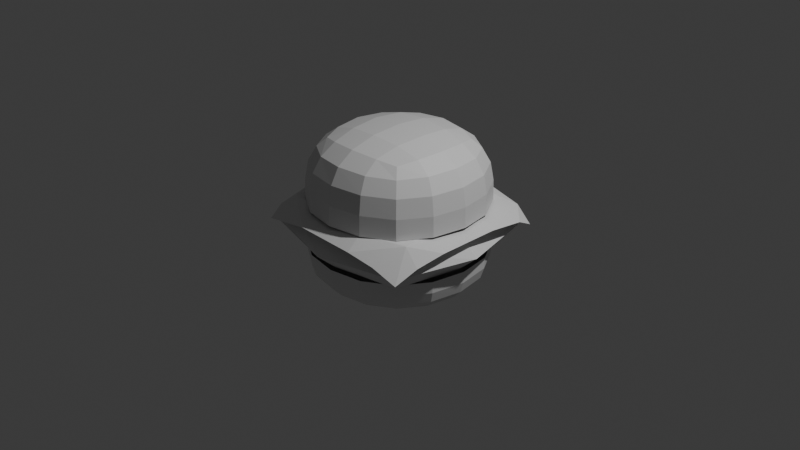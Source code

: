 # Source: kerfger.blend  (saved by Blender 4.4.30; exported with 4.5.12 LTS)
import bpy
from mathutils import Matrix  # noqa: F401  (used for matrix-valued properties, if any)

bpy.ops.wm.read_factory_settings(use_empty=True)
scene = bpy.context.scene
scene.name = 'Scene'

# ---- collections
col_collection = bpy.data.collections.new('Collection'); scene.collection.children.link(col_collection)

# ---- materials (node trees are filled in below, after node groups)
mat_material = bpy.data.materials.new('Material')
mat_material.alpha_threshold = 0.0
mat_material.roughness = 0.5
mat_material.line_color = (0.0, 0.0, 0.0, 1.0)

# ---- material node trees
mat_material.use_nodes = True; mat_material.node_tree.nodes.clear()
_N = mat_material.node_tree.nodes; _L = mat_material.node_tree.links
n0 = _N.new('ShaderNodeOutputMaterial'); n0.name = 'Material Output'; n0.location = (300, 300)
n1 = _N.new('ShaderNodeBsdfPrincipled'); n1.name = 'Principled BSDF'; n1.location = (10, 300)
n1.inputs[3].default_value = 1.45
_L.new(n1.outputs[0], n0.inputs[0])
n0.is_active_output = True

# ---- world
world_world = bpy.data.worlds.new('World'); scene.world = world_world
world_world.use_nodes = True; world_world.node_tree.nodes.clear()
_N = world_world.node_tree.nodes; _L = world_world.node_tree.links
n0 = _N.new('ShaderNodeOutputWorld'); n0.name = 'World Output'; n0.location = (300, 300)
n1 = _N.new('ShaderNodeBackground'); n1.name = 'Background'; n1.location = (10, 300)
n1.inputs[0].default_value = (0.05088, 0.05088, 0.05088, 1.0)
_L.new(n1.outputs[0], n0.inputs[0])
n0.is_active_output = True
world_world.color = (0.05088, 0.05088, 0.05088)
world_world.sun_shadow_jitter_overblur = 0.0

# ---- cameras
cam_camera = bpy.data.cameras.new('Camera')
cam_camera.clip_end = 100.0
cam_camera.ortho_scale = 7.314

# ---- lights
light_light = bpy.data.lights.new('Light', 'POINT')
light_light.energy = 1000.0
light_light.shadow_soft_size = 0.1

# ---- meshes
me_cube = bpy.data.meshes.new('Cube')
me_cube.from_pydata([(1.0, 1.0, -0.7539), (1.0, -1.0, -0.7539), (-1.0, 1.0, -0.7539), (-1.0, -1.0, -0.7539), (1.0, 1.0, -0.2461), (-1.0, -1.0, -0.2461), (1.0, -1.0, -0.2461), (-1.0, 1.0, -0.2461)], [], [(2, 0, 1, 3), (2, 7, 4, 0), (0, 4, 6, 1), (3, 5, 7, 2), (1, 6, 5, 3)])
_uv = me_cube.uv_layers.new(name='UVMap')
_uv.uv.foreach_set('vector', [0.125, 0.5, 0.375, 0.5, 0.375, 0.75, 0.125, 0.75, 0.375, 0.25, 0.5, 0.25, 0.5, 0.5, 0.375, 0.5, 0.375, 0.5, 0.5, 0.5, 0.5, 0.75, 0.375, 0.75, 0.375, 0.0, 0.5, 0.0, 0.5, 0.25, 0.375, 0.25, 0.375, 0.75, 0.5, 0.75, 0.5, 1.0, 0.375, 1.0])
me_cube.materials.append(mat_material)
me_cube.use_mirror_vertex_groups = False
me_cube.update()
me_cube_001 = bpy.data.meshes.new('Cube.001')
me_cube_001.from_pydata([(1.0, 1.0, 0.9658), (1.0, -1.0, 0.9658), (-1.0, 1.0, 0.9658), (-1.0, -1.0, 0.9658), (1.0, 1.0, 0.09903), (-1.0, -1.0, 0.09903), (1.0, -1.0, 0.09903), (-1.0, 1.0, 0.09903)], [], [(0, 2, 3, 1), (6, 1, 3, 5), (5, 3, 2, 7), (4, 0, 1, 6), (7, 2, 0, 4)])
_uv = me_cube_001.uv_layers.new(name='UVMap')
_uv.uv.foreach_set('vector', [0.625, 0.5, 0.875, 0.5, 0.875, 0.75, 0.625, 0.75, 0.5, 0.75, 0.625, 0.75, 0.625, 1.0, 0.5, 1.0, 0.5, 0.0, 0.625, 0.0, 0.625, 0.25, 0.5, 0.25, 0.5, 0.5, 0.625, 0.5, 0.625, 0.75, 0.5, 0.75, 0.5, 0.25, 0.625, 0.25, 0.625, 0.5, 0.5, 0.5])
me_cube_001.materials.append(mat_material)
me_cube_001.use_mirror_vertex_groups = False
me_cube_001.update()
me_cube_002 = bpy.data.meshes.new('Cube.002')
me_cube_002.from_pydata([(-0.6444, -0.6444, -0.4658), (-0.6444, -0.6444, 0.8231), (-0.6444, 0.6444, -0.4658), (-0.6444, 0.6444, 0.8231), (0.6444, -0.6444, -0.4658), (0.6444, -0.6444, 0.8231), (0.6444, 0.6444, -0.4658), (0.6444, 0.6444, 0.8231), (-0.7388, -3.725e-09, -0.5602), (-0.7388, -0.7388, 0.1787), (-0.7388, -1.024e-08, 0.9175), (-0.7388, 0.7388, 0.1787), (-1.49e-08, 0.7388, -0.5602), (1.77e-08, 0.7388, 0.9175), (0.7388, 0.7388, 0.1787), (0.7388, 3.725e-09, -0.5602), (0.7388, 4.657e-09, 0.9175), (0.7388, -0.7388, 0.1787), (1.118e-08, -0.7388, -0.5602), (3.725e-09, -0.7388, 0.9175), (-0.9322, 7.451e-09, 0.1787), (1.49e-08, 0.9322, 0.1787), (0.9322, -1.49e-08, 0.1787), (-1.49e-08, -0.9322, 0.1787), (6.519e-09, -7.451e-09, -0.7536), (4.657e-09, -7.451e-09, 1.111)], [], [(0, 9, 20, 8), (9, 1, 10, 20), (20, 10, 3, 11), (8, 20, 11, 2), (2, 11, 21, 12), (11, 3, 13, 21), (21, 13, 7, 14), (12, 21, 14, 6), (6, 14, 22, 15), (14, 7, 16, 22), (22, 16, 5, 17), (15, 22, 17, 4), (4, 17, 23, 18), (17, 5, 19, 23), (23, 19, 1, 9), (18, 23, 9, 0), (2, 12, 24, 8), (12, 6, 15, 24), (24, 15, 4, 18), (8, 24, 18, 0), (7, 13, 25, 16), (13, 3, 10, 25), (25, 10, 1, 19), (16, 25, 19, 5)])
_k = {(2, 8): 0.24036, (0, 8): 0.24036, (0, 9): 0.24036, (1, 9): 0.24036, (1, 10): 0.24036, (3, 10): 0.24036, (3, 11): 0.24036, (2, 11): 0.24036, (6, 12): 0.24036, (2, 12): 0.24036, (3, 13): 0.24036, (7, 13): 0.24036, (7, 14): 0.24036, (6, 14): 0.24036, (4, 15): 0.24036, (6, 15): 0.24036, (7, 16): 0.24036, (5, 16): 0.24036, (5, 17): 0.24036, (4, 17): 0.24036, (0, 18): 0.24036, (4, 18): 0.24036, (5, 19): 0.24036, (1, 19): 0.24036}
me_cube_002.attributes.new('crease_edge', 'FLOAT', 'EDGE').data.foreach_set('value', [_k.get((min(e.vertices), max(e.vertices)), 0.0) for e in me_cube_002.edges])
_uv = me_cube_002.uv_layers.new(name='UVMap')
_uv.uv.foreach_set('vector', [0.375, 0.0, 0.5, 0.0, 0.5, 0.125, 0.375, 0.125, 0.5, 0.0, 0.625, 0.0, 0.625, 0.125, 0.5, 0.125, 0.5, 0.125, 0.625, 0.125, 0.625, 0.25, 0.5, 0.25, 0.375, 0.125, 0.5, 0.125, 0.5, 0.25, 0.375, 0.25, 0.375, 0.25, 0.5, 0.25, 0.5, 0.375, 0.375, 0.375, 0.5, 0.25, 0.625, 0.25, 0.625, 0.375, 0.5, 0.375, 0.5, 0.375, 0.625, 0.375, 0.625, 0.5, 0.5, 0.5, 0.375, 0.375, 0.5, 0.375, 0.5, 0.5, 0.375, 0.5, 0.375, 0.5, 0.5, 0.5, 0.5, 0.625, 0.375, 0.625, 0.5, 0.5, 0.625, 0.5, 0.625, 0.625, 0.5, 0.625, 0.5, 0.625, 0.625, 0.625, 0.625, 0.75, 0.5, 0.75, 0.375, 0.625, 0.5, 0.625, 0.5, 0.75, 0.375, 0.75, 0.375, 0.75, 0.5, 0.75, 0.5, 0.875, 0.375, 0.875, 0.5, 0.75, 0.625, 0.75, 0.625, 0.875, 0.5, 0.875, 0.5, 0.875, 0.625, 0.875, 0.625, 1.0, 0.5, 1.0, 0.375, 0.875, 0.5, 0.875, 0.5, 1.0, 0.375, 1.0, 0.125, 0.5, 0.25, 0.5, 0.25, 0.625, 0.125, 0.625, 0.25, 0.5, 0.375, 0.5, 0.375, 0.625, 0.25, 0.625, 0.25, 0.625, 0.375, 0.625, 0.375, 0.75, 0.25, 0.75, 0.125, 0.625, 0.25, 0.625, 0.25, 0.75, 0.125, 0.75, 0.625, 0.5, 0.75, 0.5, 0.75, 0.625, 0.625, 0.625, 0.75, 0.5, 0.875, 0.5, 0.875, 0.625, 0.75, 0.625, 0.75, 0.625, 0.875, 0.625, 0.875, 0.75, 0.75, 0.75, 0.625, 0.625, 0.75, 0.625, 0.75, 0.75, 0.625, 0.75])
me_cube_002.update()
me_plane = bpy.data.meshes.new('Plane')
me_plane.from_pydata([(-0.9744, -0.2371, -0.3513), (-0.2467, -0.9733, -0.3505), (0.6258, -0.9082, -0.49), (0.9152, -0.6472, -0.4865), (0.9646, -0.3677, -0.3792), (0.9763, 0.2369, -0.353), (0.9324, 0.6676, -0.4622), (0.8869, 0.8736, -0.6246), (0.7377, 0.8538, -0.374), (-0.3666, 0.9656, -0.3786), (-0.8994, 0.8519, -0.6057), (0.7469, -0.6224, -0.2633), (0.3122, -0.7687, -0.2397), (-0.683, 0.6743, -0.2433), (0.634, 0.1733, -0.1992), (0.4047, 0.7065, -0.2273), (-0.9362, 0.446, -0.4177), (-0.7975, -0.9183, -0.5225), (0.8748, -0.8713, -0.6454), (0.2436, 0.9744, -0.3473), (-0.5985, 0.8994, -0.4882), (-0.7497, -0.6387, -0.2589), (0.3679, -0.9648, -0.38), (-0.9296, -0.6905, -0.471), (0.6776, 0.9272, -0.4791)], [], [(12, 11, 14), (11, 5, 14), (5, 8, 14), (15, 19, 13), (8, 19, 15), (3, 4, 11), (11, 4, 5), (8, 24, 19), (13, 9, 20), (13, 10, 16), (0, 13, 16), (22, 11, 2), (0, 21, 23), (11, 3, 18), (7, 24, 8), (14, 8, 15), (13, 14, 15), (5, 6, 8), (1, 22, 12), (6, 7, 8), (13, 19, 9), (13, 20, 10), (23, 21, 17), (21, 1, 17), (2, 11, 18), (14, 13, 0, 12), (12, 0, 21, 1), (12, 22, 11)])
_uv = me_plane.uv_layers.new(name='UVMap')
_uv.uv.foreach_set('vector', [0.6616, 0.1166, 0.8719, 0.1904, 0.8061, 0.5659, 0.8719, 0.1904, 0.9949, 0.6218, 0.8061, 0.5659, 0.9949, 0.6218, 0.8673, 0.9344, 0.8061, 0.5659, 0.6806, 0.8391, 0.6268, 0.9971, 0.1585, 0.8373, 0.8673, 0.9344, 0.6268, 0.9971, 0.6806, 0.8391, 0.9984, 0.1474, 0.9988, 0.3086, 0.8719, 0.1904, 0.8719, 0.1904, 0.9988, 0.3086, 0.9949, 0.6218, 0.8673, 0.9344, 0.861, 0.9998, 0.6268, 0.9971, 0.1585, 0.8373, 0.3113, 0.999, 0.169, 0.9987, 0.1585, 0.8373, 0.0006641, 0.9778, 0.0002253, 0.7394, 0.0008453, 0.377, 0.1585, 0.8373, 0.0002253, 0.7394, 0.6903, 0.0002098, 0.8533, 0.16, 0.8457, 0.001115, 0.0008453, 0.377, 0.1309, 0.1743, 0.0004626, 0.1385, 0.8533, 0.16, 0.9984, 0.1474, 1.0, 0.0002832, 1.0, 1.0, 0.861, 0.9998, 0.8673, 0.9344, 0.8061, 0.5659, 0.8673, 0.9344, 0.6806, 0.8391, 0.1585, 0.8373, 0.8061, 0.5659, 0.6806, 0.8391, 0.9949, 0.6218, 0.9996, 0.8531, 0.8673, 0.9344, 0.3659, 0.00706, 0.6903, 0.0002098, 0.6616, 0.1166, 0.9996, 0.8531, 1.0, 1.0, 0.8673, 0.9344, 0.1585, 0.8373, 0.6268, 0.9971, 0.3113, 0.999, 0.1585, 0.8373, 0.169, 0.9987, 0.0006641, 0.9778, 0.0004626, 0.1385, 0.1309, 0.1743, 0.07412, -3.065e-05, 0.1309, 0.1743, 0.3659, 0.00706, 0.07412, -3.065e-05, 0.8457, 0.001115, 0.8533, 0.16, 1.0, 0.0002832, 0.8061, 0.5659, 0.1585, 0.8373, 0.0008453, 0.377, 0.6616, 0.1166, 0.6616, 0.1166, 0.0008453, 0.377, 0.1309, 0.1743, 0.3659, 0.00706, 0.6616, 0.1166, 0.6903, 0.0002098, 0.8533, 0.16])
me_plane.update()

# ---- objects
ob_cube = bpy.data.objects.new('Cube', me_cube)
ob_light = bpy.data.objects.new('Light', light_light)
ob_camera = bpy.data.objects.new('Camera', cam_camera)
ob_cube_001 = bpy.data.objects.new('Cube.001', me_cube_001)
ob_cube_002 = bpy.data.objects.new('Cube.002', me_cube_002)
ob_plane = bpy.data.objects.new('Plane', me_plane)

# ---- transforms, parenting, visibility, modifiers, constraints
ob_cube.location = (0.0, 0.0, 0.0)
ob_cube.lock_rotations_4d = False
ob_cube.empty_display_type = 'ARROWS'
ob_cube.lineart.crease_threshold = 0.0
_m = ob_cube.modifiers.new('Subdivision', 'SUBSURF')
ob_light.location = (4.076, 1.005, 5.904)
ob_light.rotation_euler = (0.6503, 0.05522, 1.866)
ob_light.lock_rotations_4d = False
ob_light.empty_display_type = 'ARROWS'
ob_light.color = (0.0, 0.0, 0.0, 0.0)
ob_light.lineart.crease_threshold = 0.0
ob_camera.location = (7.359, -6.926, 4.958)
ob_camera.rotation_euler = (1.109, 0.0, 0.8149)
ob_camera.lock_rotations_4d = False
ob_camera.empty_display_type = 'ARROWS'
ob_camera.color = (0.0, 0.0, 0.0, 0.0)
ob_camera.display_type = 'WIRE'
ob_camera.lineart.crease_threshold = 0.0
ob_cube_001.location = (0.0, 0.0, 0.1305)
ob_cube_001.lock_rotations_4d = False
ob_cube_001.empty_display_type = 'ARROWS'
ob_cube_001.lineart.crease_threshold = 0.0
_m = ob_cube_001.modifiers.new('Subdivision', 'SUBSURF')
ob_cube_002.location = (0.0, 0.0, -0.09153)
ob_cube_002.scale = (1.153, 1.153, 0.2658)
ob_plane.location = (0.0, 0.0, 0.4044)
ob_plane.scale = (1.062, 1.062, 0.7068)

# ---- collection membership
col_collection.objects.link(ob_cube)
col_collection.objects.link(ob_light)
col_collection.objects.link(ob_camera)
col_collection.objects.link(ob_cube_001)
col_collection.objects.link(ob_cube_002)
col_collection.objects.link(ob_plane)

# ---- scene / render settings (as saved in the file)
scene.camera = ob_camera
scene.frame_start = 1; scene.frame_end = 250; scene.frame_set(43)
scene.render.engine = 'BLENDER_EEVEE_NEXT'
bpy.context.view_layer.update()
